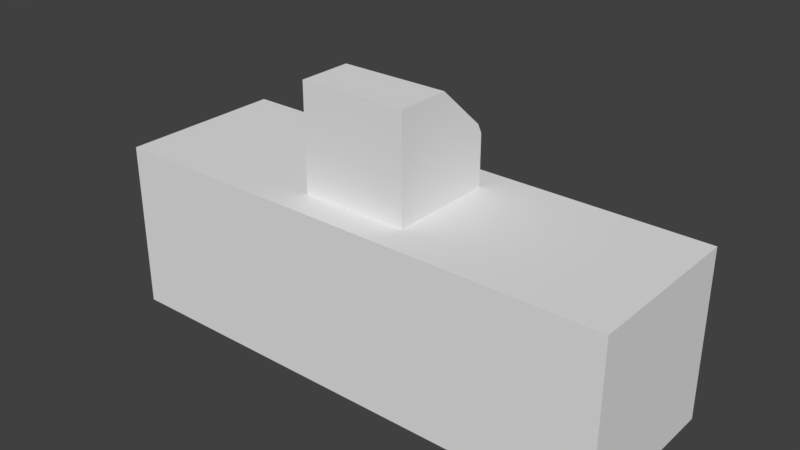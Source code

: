 # Source: kassa.blend  (saved by Blender 2.83.18; exported with 4.5.12 LTS)
import bpy
from mathutils import Matrix  # noqa: F401  (used for matrix-valued properties, if any)

bpy.ops.wm.read_factory_settings(use_empty=True)
scene = bpy.context.scene
scene.name = 'Scene'

# ---- collections
col_collection_1 = bpy.data.collections.new('Collection 1'); scene.collection.children.link(col_collection_1)

# ---- materials (node trees are filled in below, after node groups)
mat_material = bpy.data.materials.new('Material')
mat_material.alpha_threshold = 0.0
mat_material.use_transparent_shadow = False
mat_material.roughness = 0.5
mat_material.line_color = (0.0, 0.0, 0.0, 1.0)

# ---- material node trees

# ---- world
world_world = bpy.data.worlds.new('World'); scene.world = world_world
world_world.color = (0.05088, 0.05088, 0.05088)
world_world.use_sun_shadow = False
world_world.sun_shadow_jitter_overblur = 0.0
world_world.cycles.sampling_method = 'MANUAL'

# ---- meshes
me_cube_001 = bpy.data.meshes.new('Cube.001')
me_cube_001.from_pydata([(-0.7903, -0.7925, -0.8101), (-0.7903, -0.7925, 0.7706), (-0.7903, 0.7882, -0.8101), (-0.7903, 0.7174, 0.1259), (0.7903, -0.7925, -0.8101), (0.7903, -0.7925, 0.7706), (0.7903, 0.7882, -0.8101), (0.7903, 0.7174, 0.1259), (-0.7903, -0.002166, -0.8101), (-0.7903, -0.7925, -0.01974), (-0.7903, -0.002166, 0.7706), (-0.7903, 0.7882, -0.01974), (0.0, 0.7882, -0.8101), (0.0, 0.7174, 0.1259), (0.7903, 0.7882, -0.01974), (0.7903, -0.002166, -0.8101), (0.7903, -0.002166, 0.7706), (0.7903, -0.7925, -0.01974), (0.0, -0.7925, -0.8101), (0.0, -0.7925, 0.7706), (0.0, -0.002166, 0.7706), (0.0, -0.002166, -0.8101), (0.0, -0.7925, -0.01974), (0.7903, -0.002166, -0.01974), (0.0, 0.7882, -0.01974), (-0.7903, -0.002166, -0.01974)], [], [(25, 10, 3, 11), (24, 13, 7, 14), (23, 16, 5, 17), (22, 19, 1, 9), (21, 15, 4, 18), (20, 10, 1, 19), (16, 20, 19, 5), (7, 13, 20, 16), (13, 3, 10, 20), (8, 21, 18, 0), (2, 12, 21, 8), (12, 6, 15, 21), (18, 22, 9, 0), (4, 17, 22, 18), (17, 5, 19, 22), (15, 23, 17, 4), (6, 14, 23, 15), (14, 7, 16, 23), (12, 24, 14, 6), (2, 11, 24, 12), (11, 3, 13, 24), (8, 25, 11, 2), (0, 9, 25, 8), (9, 1, 10, 25)])
me_cube_001.use_remesh_preserve_volume = False
me_cube_001.use_remesh_preserve_attributes = False
me_cube_001.use_mirror_vertex_groups = False
me_cube_001.update()
me_cube = bpy.data.meshes.new('Cube')
me_cube.from_pydata([(1.0, 1.0, -1.0), (1.0, -1.0, -1.0), (-1.0, -1.0, -1.0), (-1.0, 1.0, -1.0), (1.0, 1.0, 1.0), (1.0, -1.0, 1.0), (-1.0, -1.0, 1.0), (-1.0, 1.0, 1.0)], [], [(0, 1, 2, 3), (4, 7, 6, 5), (0, 4, 5, 1), (1, 5, 6, 2), (2, 6, 7, 3), (4, 0, 3, 7)])
me_cube.materials.append(mat_material)
me_cube.use_remesh_preserve_volume = False
me_cube.use_remesh_preserve_attributes = False
me_cube.use_mirror_vertex_groups = False
me_cube.update()

# ---- objects
ob_cube_001 = bpy.data.objects.new('Cube.001', me_cube_001)
ob_cube = bpy.data.objects.new('Cube', me_cube)

# ---- transforms, parenting, visibility, modifiers, constraints
ob_cube_001.location = (-0.0828, 0.001477, 2.682)
ob_cube_001.scale = (0.8032, 0.8032, 0.8032)
ob_cube_001.lineart.crease_threshold = 0.0
ob_cube.location = (0.0, 0.0, 1.062)
ob_cube.scale = (3.053, 1.0, 1.0)
ob_cube.lock_rotations_4d = False
ob_cube.empty_display_type = 'ARROWS'
ob_cube.lineart.crease_threshold = 0.0

# ---- collection membership
col_collection_1.objects.link(ob_cube_001)
col_collection_1.objects.link(ob_cube)

# ---- scene / render settings (as saved in the file)
scene.frame_start = 1; scene.frame_end = 250; scene.frame_set(1)
scene.render.engine = 'BLENDER_EEVEE_NEXT'
scene.render.resolution_percentage = 50
scene.render.dither_intensity = 0.0
scene.cycles.use_denoising = False
scene.cycles.samples = 128
scene.cycles.sampling_pattern = 'TABULATED_SOBOL'
scene.cycles.use_adaptive_sampling = False
scene.cycles.use_light_tree = False
scene.cycles.blur_glossy = 0.0
scene.cycles.sample_clamp_indirect = 0.0
scene.view_settings.view_transform = 'Standard'
bpy.context.view_layer.update()

# ---- added for rendering (the .blend has no active camera and no usable light): camera, sun
cam_auto = bpy.data.cameras.new('AutoCamera')
cam_auto.lens = 50.0
cam_auto.sensor_width = 36.0
cam_auto.clip_end = 1000.0
ob_auto_camera = bpy.data.objects.new('AutoCamera', cam_auto)
scene.collection.objects.link(ob_auto_camera)
ob_auto_camera.location = (6.65662, -7.98795, 7.00686)
ob_auto_camera.rotation_euler = (1.09748, -7.21219e-08, 0.694738)
scene.camera = ob_auto_camera
light_auto_sun = bpy.data.lights.new('AutoSun', 'SUN')
light_auto_sun.energy = 3.0
light_auto_sun.angle = 0.0523599
ob_auto_sun = bpy.data.objects.new('AutoSun', light_auto_sun)
scene.collection.objects.link(ob_auto_sun)
ob_auto_sun.rotation_euler = (0.872665, 0.174533, 0.523599)
bpy.context.view_layer.update()
